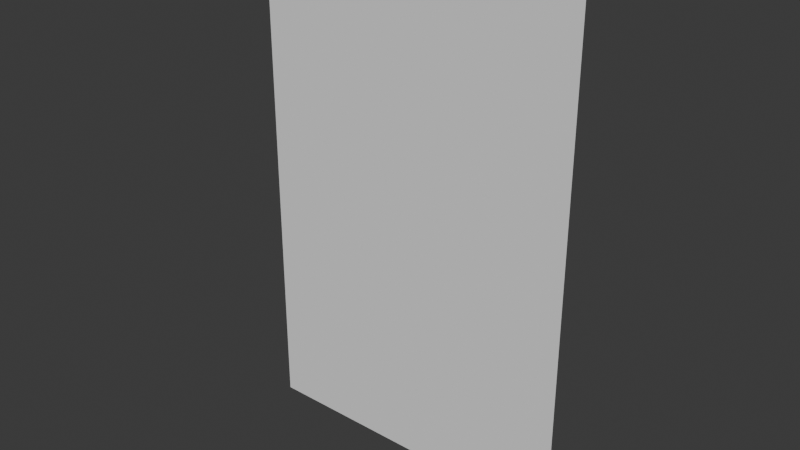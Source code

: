 # Source: board_rb.blend  (saved by Blender 4.2.67; exported with 4.5.12 LTS)
import bpy
from mathutils import Matrix  # noqa: F401  (used for matrix-valued properties, if any)

bpy.ops.wm.read_factory_settings(use_empty=True)
scene = bpy.context.scene
scene.name = 'Scene'

# ---- collections
col_collection = bpy.data.collections.new('Collection'); scene.collection.children.link(col_collection)

# ---- world
world_world = bpy.data.worlds.new('World'); scene.world = world_world
world_world.use_nodes = True; world_world.node_tree.nodes.clear()
_N = world_world.node_tree.nodes; _L = world_world.node_tree.links
n0 = _N.new('ShaderNodeOutputWorld'); n0.name = 'World Output'; n0.location = (300, 300)
n1 = _N.new('ShaderNodeBackground'); n1.name = 'Background'; n1.location = (10, 300)
n1.inputs[0].default_value = (0.05088, 0.05088, 0.05088, 1.0)
_L.new(n1.outputs[0], n0.inputs[0])
n0.is_active_output = True
world_world.color = (0.05088, 0.05088, 0.05088)
world_world.sun_shadow_jitter_overblur = 0.0

# ---- meshes
me_004 = bpy.data.meshes.new('平面.004')
me_004.from_pydata([(8.42, -1.06, 21.62), (8.42, -1.06, 19.62), (8.42, -1.06, 18.82), (8.42, -1.06, 16.82), (8.42, -1.06, 16.02), (8.42, -1.06, 14.02), (8.42, -1.06, 13.22), (8.42, -1.06, 11.22), (8.42, -1.06, 10.42), (8.42, -1.06, 8.42), (8.42, -1.06, 7.62), (8.42, -1.06, 5.621), (8.42, -1.06, 4.821), (8.42, -1.06, 2.821), (8.42, -1.06, 2.021), (8.42, -1.06, 0.02108), (9.22, -1.06, 21.62), (9.22, -1.06, 16.82), (9.22, -1.06, 16.02), (9.22, -1.06, 11.22), (9.22, -1.06, 10.42), (9.22, -1.06, 5.621), (9.22, -1.06, 4.821), (9.22, -1.06, 2.821), (9.22, -1.06, 2.021), (9.22, -1.06, 0.02108), (9.22, -1.06, 19.62), (11.72, -1.06, 21.62), (11.72, -1.06, 19.62), (9.22, -1.06, 18.82), (11.72, -1.06, 18.82), (11.72, -1.06, 16.82), (11.72, -1.06, 16.02), (9.22, -1.06, 14.02), (11.72, -1.06, 14.02), (9.22, -1.06, 13.22), (11.72, -1.06, 13.22), (11.72, -1.06, 11.22), (11.72, -1.06, 10.42), (9.22, -1.06, 8.42), (11.72, -1.06, 8.42), (9.22, -1.06, 7.62), (11.72, -1.06, 7.62), (11.72, -1.06, 5.621), (11.72, -1.06, 4.821), (11.72, -1.06, 2.821), (11.72, -1.06, 2.021), (11.72, -1.06, 0.02108), (12.52, -1.06, 19.62), (12.52, -1.06, 16.02), (12.52, -1.06, 14.02), (12.52, -1.06, 10.42), (12.52, -1.06, 0.02108), (12.52, -1.06, 21.62), (15.02, -1.06, 21.62), (15.02, -1.06, 19.62), (12.52, -1.06, 18.82), (15.02, -1.06, 18.82), (12.52, -1.06, 16.82), (15.02, -1.06, 16.82), (15.02, -1.06, 16.02), (15.02, -1.06, 14.02), (12.52, -1.06, 13.22), (15.02, -1.06, 13.22), (12.52, -1.06, 11.22), (15.02, -1.06, 11.22), (15.02, -1.06, 10.42), (12.52, -1.06, 8.42), (15.02, -1.06, 8.42), (12.52, -1.06, 7.62), (15.02, -1.06, 7.62), (12.52, -1.06, 5.621), (15.02, -1.06, 5.621), (12.52, -1.06, 4.821), (15.02, -1.06, 4.821), (12.52, -1.06, 2.821), (15.02, -1.06, 2.821), (12.52, -1.06, 2.021), (15.02, -1.06, 2.021), (15.02, -1.06, 0.02108), (15.82, -1.06, 16.02), (15.82, -1.06, 14.02), (15.82, -1.06, 11.22), (15.82, -1.06, 8.42), (15.82, -1.06, 5.621), (15.82, -1.06, 4.821), (15.82, -1.06, 2.021), (15.82, -1.06, 0.02108), (15.82, -1.06, 21.62), (15.82, -1.06, 19.62), (18.32, -1.06, 21.62), (18.32, -1.06, 19.62), (15.82, -1.06, 18.82), (18.32, -1.06, 18.82), (15.82, -1.06, 16.82), (18.32, -1.06, 16.82), (18.32, -1.06, 16.02), (18.32, -1.06, 14.02), (15.82, -1.06, 13.22), (18.32, -1.06, 13.22), (18.32, -1.06, 11.22), (18.32, -1.06, 10.42), (15.82, -1.06, 10.42), (18.32, -1.06, 8.42), (15.82, -1.06, 7.62), (18.32, -1.06, 7.62), (18.32, -1.06, 5.621), (18.32, -1.06, 4.821), (15.82, -1.06, 2.821), (18.32, -1.06, 2.821), (18.32, -1.06, 2.021), (18.32, -1.06, 0.02108), (19.12, -1.06, 19.62), (19.12, -1.06, 16.82), (19.12, -1.06, 14.02), (19.12, -1.06, 10.42), (19.12, -1.06, 4.821), (19.12, -1.06, 2.821), (19.12, -1.06, 2.021), (19.12, -1.06, 0.02108), (19.12, -1.06, 21.62), (21.62, -1.06, 21.62), (21.62, -1.06, 19.62), (19.12, -1.06, 18.82), (21.62, -1.06, 18.82), (21.62, -1.06, 16.82), (19.12, -1.06, 16.02), (21.62, -1.06, 16.02), (21.62, -1.06, 14.02), (19.12, -1.06, 13.22), (21.62, -1.06, 13.22), (19.12, -1.06, 11.22), (21.62, -1.06, 11.22), (21.62, -1.06, 10.42), (19.12, -1.06, 8.42), (21.62, -1.06, 8.42), (19.12, -1.06, 7.62), (21.62, -1.06, 7.62), (19.12, -1.06, 5.621), (21.62, -1.06, 5.621), (21.62, -1.06, 4.821), (21.62, -1.06, 2.821), (21.62, -1.06, 2.021), (21.62, -1.06, 0.02108)], [(1, 0), (3, 2), (4, 5), (6, 7), (10, 11), (14, 15), (8, 9), (12, 13), (24, 25), (22, 23), (26, 28), (28, 27), (29, 30), (31, 30), (33, 34), (32, 34), (35, 36), (36, 37), (39, 40), (41, 42), (42, 43), (46, 47), (38, 40), (44, 45), (49, 50), (54, 53), (55, 54), (56, 57), (58, 59), (58, 56), (59, 57), (60, 61), (62, 63), (64, 65), (64, 62), (63, 65), (67, 68), (69, 70), (71, 72), (71, 69), (70, 72), (74, 73), (75, 76), (77, 78), (78, 79), (66, 68), (75, 73), (74, 76), (80, 81), (86, 87), (90, 88), (89, 88), (89, 91), (91, 90), (92, 93), (94, 95), (94, 92), (95, 93), (96, 97), (98, 99), (99, 100), (104, 105), (105, 106), (108, 109), (110, 111), (101, 102), (101, 103), (107, 109), (118, 119), (116, 117), (121, 120), (122, 121), (123, 124), (125, 124), (126, 127), (127, 128), (129, 130), (131, 132), (131, 129), (130, 132), (134, 135), (136, 137), (138, 139), (138, 136), (137, 139), (142, 143), (133, 135), (140, 141), (16, 26), (29, 17), (18, 33), (35, 19), (41, 21), (20, 39), (27, 16), (17, 31), (18, 32), (19, 37), (21, 43), (44, 22), (23, 45), (24, 46), (25, 47), (38, 20), (53, 48), (77, 52), (51, 67), (48, 55), (49, 60), (50, 61), (52, 79), (66, 51), (98, 82), (104, 84), (102, 83), (85, 108), (80, 96), (81, 97), (82, 100), (83, 103), (84, 106), (107, 85), (86, 110), (87, 111), (120, 112), (123, 113), (126, 114), (115, 134), (112, 122), (113, 125), (114, 128), (140, 116), (117, 141), (118, 142), (119, 143), (133, 115)], [])
_uv = me_004.uv_layers.new(name='UVマップ')
_uv.uv.foreach_set('vector', [])
me_004.update()
me_x = bpy.data.meshes.new('平面')
me_x.from_pydata([(23.05, -8.73e-07, 22.68), (7.765, -8.73e-07, 22.68), (23.05, -8.73e-07, -1.143), (7.765, -8.73e-07, -1.143)], [], [(0, 1, 3, 2)])
_uv = me_x.uv_layers.new(name='UVマップ')
_uv.uv.foreach_set('vector', [0.0, 0.0, 1.0, 0.0, 1.0, 1.0, 0.0, 1.0])
me_x.update()

# ---- objects
ob_001 = bpy.data.objects.new('平面.001', me_004)
ob_003 = bpy.data.objects.new('平面.003', me_x)

# ---- transforms, parenting, visibility, modifiers, constraints
ob_001.location = (0.0, 0.0, 0.0)
ob_003.location = (0.0, 0.0, 0.0)

# ---- collection membership
col_collection.objects.link(ob_001)
col_collection.objects.link(ob_003)

# ---- scene / render settings (as saved in the file)
scene.frame_start = 1; scene.frame_end = 250; scene.frame_set(1)
scene.render.engine = 'BLENDER_EEVEE_NEXT'
bpy.context.view_layer.update()

# ---- added for rendering (the .blend has no active camera and no usable light): camera, sun
cam_auto = bpy.data.cameras.new('AutoCamera')
cam_auto.lens = 50.0
cam_auto.sensor_width = 36.0
cam_auto.clip_end = 1000.0
ob_auto_camera = bpy.data.objects.new('AutoCamera', cam_auto)
scene.collection.objects.link(ob_auto_camera)
ob_auto_camera.location = (41.608, -31.9736, 31.7302)
ob_auto_camera.rotation_euler = (1.09748, -7.21219e-08, 0.694738)
scene.camera = ob_auto_camera
light_auto_sun = bpy.data.lights.new('AutoSun', 'SUN')
light_auto_sun.energy = 3.0
light_auto_sun.angle = 0.0523599
ob_auto_sun = bpy.data.objects.new('AutoSun', light_auto_sun)
scene.collection.objects.link(ob_auto_sun)
ob_auto_sun.rotation_euler = (0.872665, 0.174533, 0.523599)
bpy.context.view_layer.update()
